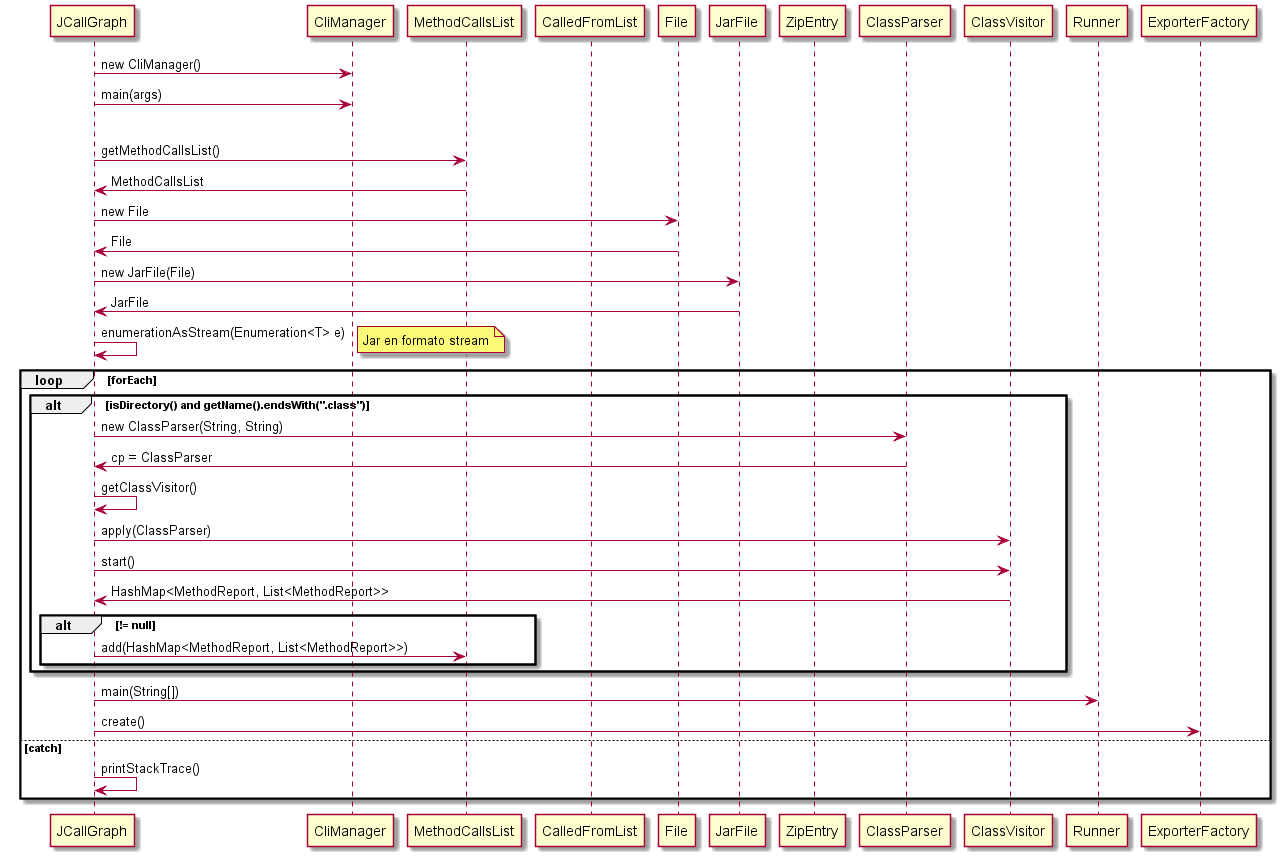

The diagram above was rendered by PlantUML. Its source (embedded in the PNG):
@startuml

participant JCallGraph as J
participant CliManager as C
participant MethodCallsList as MCL
participant CalledFromList as CFL
participant File as F
participant JarFile as JF
participant ZipEntry as Z
participant ClassParser as CP
participant ClassVisitor as CV
participant Runner as R
participant ExporterFactory as EF
J -> C : new CliManager()
J -> C : main(args)

alt try
    J->MCL: getMethodCallsList()
    MCL->J: MethodCallsList
    J->F: new File
    F->J: File
    J->JF: new JarFile(File)
    JF->J: JarFile
    J->J: enumerationAsStream(Enumeration<T> e)
    note right : Jar en formato stream
    loop forEach
        alt isDirectory() and getName().endsWith(".class")
            J->CP: new ClassParser(String, String)
            CP->J: cp = ClassParser
            J->J: getClassVisitor()
            J->CV: apply(ClassParser)
            J->CV: start()
            CV->J: HashMap<MethodReport, List<MethodReport>>
            alt != null
                J->MCL: add(HashMap<MethodReport, List<MethodReport>>)
            end
    end
    J->R: main(String[])
    J->EF: create()
else catch
    J->J: printStackTrace()
end

@enduml